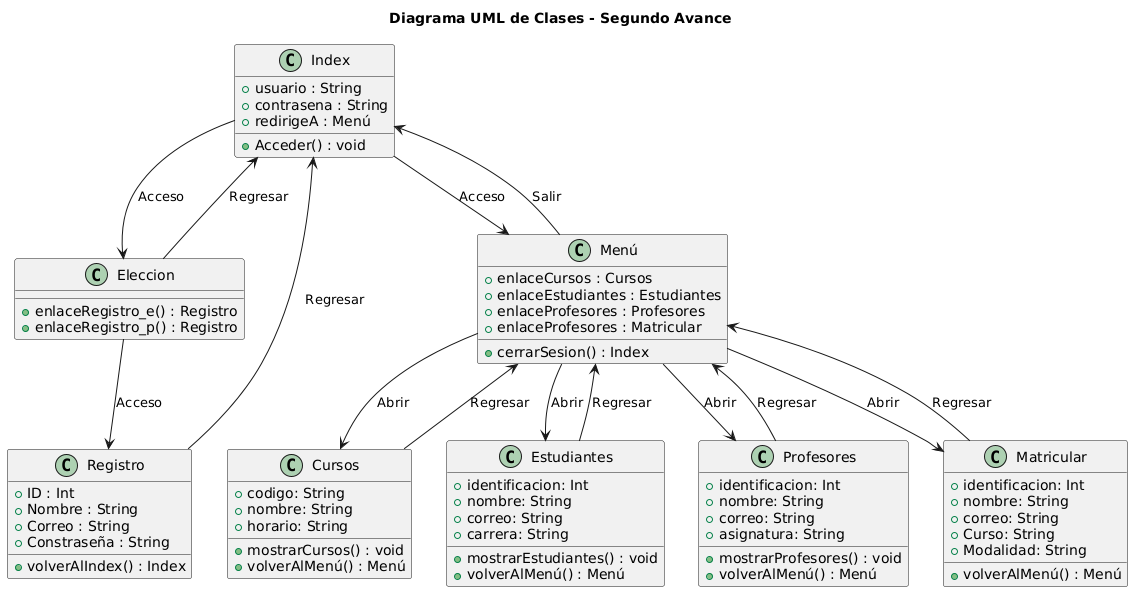

The diagram above was rendered by PlantUML. Its source (embedded in the PNG):
@startuml
title Diagrama UML de Clases - Segundo Avance

class Index {
  +usuario : String
  +contrasena : String
  +Acceder() : void
  +redirigeA : Menú
}

class Eleccion {
  +enlaceRegistro_e() : Registro
  +enlaceRegistro_p() : Registro
}

class Registro{
  +ID : Int
  +Nombre : String
  +Correo : String
  +Constraseña : String
  +volverAlIndex() : Index
}

class Menú {
  +enlaceCursos : Cursos
  +enlaceEstudiantes : Estudiantes
  +enlaceProfesores : Profesores
  +enlaceProfesores : Matricular
  +cerrarSesion() : Index
}

class Cursos {
  +codigo: String
  +nombre: String
  +horario: String
  +mostrarCursos() : void
  +volverAlMenú() : Menú
}

class Estudiantes {
  +identificacion: Int
  +nombre: String
  +correo: String
  +carrera: String
  +mostrarEstudiantes() : void
  +volverAlMenú() : Menú
}

class Profesores {
  +identificacion: Int
  +nombre: String
  +correo: String
  +asignatura: String
  +mostrarProfesores() : void
  +volverAlMenú() : Menú
}

class Matricular {
  +identificacion: Int
  +nombre: String
  +correo: String
  +Curso: String
  +Modalidad: String
  +volverAlMenú() : Menú
}


Index --> Menú : Acceso
Index --> Eleccion: Acceso
Eleccion --> Index : Regresar
Registro --> Index : Regresar
Eleccion --> Registro : Acceso
Menú --> Cursos : Abrir
Menú --> Estudiantes : Abrir
Menú --> Profesores : Abrir
Menú --> Matricular : Abrir
Menú --> Index : Salir

Cursos --> Menú : Regresar
Estudiantes --> Menú : Regresar
Profesores --> Menú : Regresar
Matricular --> Menú : Regresar
@enduml